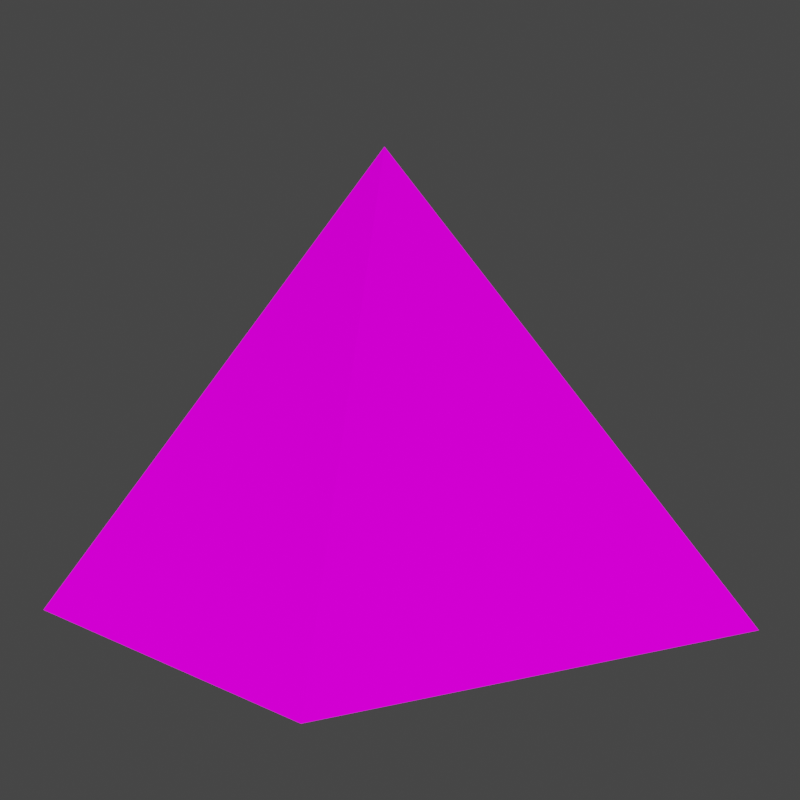 # Source: pyramid.blend  (saved by Blender 2.83.19; exported with 4.5.12 LTS)
import bpy
from mathutils import Matrix  # noqa: F401  (used for matrix-valued properties, if any)

bpy.ops.wm.read_factory_settings(use_empty=True)
scene = bpy.context.scene
scene.name = 'Scene'

# ---- collections
col_collection = bpy.data.collections.new('Collection'); scene.collection.children.link(col_collection)

# ---- images (referenced by path relative to the original .blend; pixels are not part of the script)
import os
ASSET_DIR = os.environ.get("B2B_ASSET_DIR", "")  # directory of the original .blend (textures are referenced by path, not embedded)
HERE = os.path.dirname(os.path.abspath(__file__))  # packed textures are extracted next to this script under _unpacked/

def load_image(name, relpath, width, height, colorspace="sRGB"):
    """Load a texture the original file referenced (path relative to the .blend, or extracted next to this script)."""
    p = next((c for c in (os.path.join(HERE, relpath), os.path.join(ASSET_DIR, relpath)) if relpath and os.path.exists(c)), "")
    if p:
        img = bpy.data.images.load(p, check_existing=True)
        img.name = name
    else:  # same state as the original file: an image datablock whose file is absent (Cycles renders it pink)
        img = bpy.data.images.new(name, width, height)
        img.source = "FILE"
        img.filepath = "//" + (relpath or name)
    img.colorspace_settings.name = colorspace
    return img
img_texture = load_image('texture', 'fundraising_sources.png', 1024, 1024, 'sRGB')

# ---- materials (node trees are filled in below, after node groups)
mat_material_001 = bpy.data.materials.new('Material.001')
mat_material_001.use_transparent_shadow = False

# ---- material node trees
mat_material_001.use_nodes = True; mat_material_001.node_tree.nodes.clear()
_N = mat_material_001.node_tree.nodes; _L = mat_material_001.node_tree.links
n0 = _N.new('ShaderNodeOutputMaterial'); n0.name = 'Material Output'; n0.location = (300, 300)
n1 = _N.new('ShaderNodeBsdfDiffuse'); n1.name = 'Diffuse BSDF'; n1.location = (10, 300)
n1.inputs[1].default_value = 0.5
n2 = _N.new('ShaderNodeTexImage'); n2.name = 'Image Texture'; n2.location = (-280, 280)
n2.image = img_texture
_L.new(n1.outputs[0], n0.inputs[0])
_L.new(n2.outputs[0], n1.inputs[0])
n0.is_active_output = True

# ---- world
world_world = bpy.data.worlds.new('World'); scene.world = world_world
world_world.use_nodes = True; world_world.node_tree.nodes.clear()
_N = world_world.node_tree.nodes; _L = world_world.node_tree.links
n0 = _N.new('ShaderNodeOutputWorld'); n0.name = 'World Output'; n0.location = (300, 300)
n1 = _N.new('ShaderNodeBackground'); n1.name = 'Background'; n1.location = (10, 300)
n1.inputs[0].default_value = (0.05088, 0.05088, 0.05088, 0.0)
_L.new(n1.outputs[0], n0.inputs[0])
n0.is_active_output = True
world_world.color = (0.05088, 0.05088, 0.05088)
world_world.use_sun_shadow = False
world_world.sun_shadow_jitter_overblur = 0.0

# ---- cameras
cam_camera = bpy.data.cameras.new('Camera')
cam_camera.clip_end = 100.0
cam_camera.ortho_scale = 7.314

# ---- lights
light_sun = bpy.data.lights.new('Sun', 'SUN')
light_sun.transmission_factor = 0.0
light_sun.angle = 0.1745
light_sun.energy = 4.0
light_sun.shadow_soft_size = 0.125

# ---- meshes
me_plane_001 = bpy.data.meshes.new('Plane.001')
me_plane_001.from_pydata([(-1.0, -1.0, 0.0), (1.0, -1.0, 0.0), (-1.0, 1.0, 0.0), (1.0, 1.0, 0.0), (0.0, 0.0, 1.851), (0.0, 0.0, 1.851), (0.0, 0.0, 1.851), (0.0, 0.0, 1.851)], [], [(0, 2, 3, 1), (4, 5, 7, 6), (1, 3, 7, 5), (2, 0, 4, 6), (3, 2, 6, 7), (0, 1, 5, 4)])
_uv = me_plane_001.uv_layers.new(name='UVMap')
_uv.uv.foreach_set('vector', [0.8419, 0.8045, 0.7111, 0.667, 0.6275, 0.0835, 0.9626, 0.23, 0.4497, 0.9341, 0.4497, 0.9341, 0.4497, 0.9341, 0.4497, 0.9341, 0.2878, 0.2003, 0.6275, 0.0835, 0.4497, 0.9341, 0.4497, 0.9341, 0.7111, 0.667, 0.8419, 0.8045, 0.4497, 0.9341, 0.4497, 0.9341, 0.6275, 0.0835, 0.7111, 0.667, 0.4497, 0.9341, 0.4497, 0.9341, 0.1671, 0.7748, 0.2878, 0.2003, 0.4497, 0.9341, 0.4497, 0.9341])
me_plane_001.materials.append(mat_material_001)
me_plane_001.use_remesh_fix_poles = True
me_plane_001.use_remesh_preserve_attributes = False
me_plane_001.use_mirror_vertex_groups = False
me_plane_001.update()

# ---- objects
ob_camera = bpy.data.objects.new('Camera', cam_camera)
ob_sun = bpy.data.objects.new('Sun', light_sun)
ob_plane = bpy.data.objects.new('Plane', me_plane_001)

# ---- transforms, parenting, visibility, modifiers, constraints
ob_camera.location = (0.0, -3.975, 0.2808)
ob_camera.rotation_euler = (1.571, -0.0, 0.0)
ob_camera.scale = (1.0, 1.0, 1.0)
ob_camera.lock_rotations_4d = False
ob_camera.empty_display_type = 'ARROWS'
ob_camera.color = (0.0, 0.0, 0.0, 0.0)
ob_camera.display_type = 'WIRE'
ob_camera.lineart.crease_threshold = 0.0
ob_sun.location = (-0.2991, -5.419, 6.122)
ob_sun.rotation_euler = (0.5923, -0.0, 0.0)
ob_sun.lineart.crease_threshold = 0.0
ob_plane.location = (-0.05556, 0.0, -0.5038)
ob_plane.rotation_euler = (0.0, -0.0, -0.9289)
ob_plane.scale = (0.9141, 0.9141, 0.9141)
ob_plane.lineart.crease_threshold = 0.0

# ---- collection membership
col_collection.objects.link(ob_camera)
col_collection.objects.link(ob_sun)
col_collection.objects.link(ob_plane)

# ---- scene / render settings (as saved in the file)
scene.camera = ob_camera
scene.frame_start = 1; scene.frame_end = 250; scene.frame_set(1)
scene.render.engine = 'BLENDER_EEVEE_NEXT'
scene.render.resolution_x = 1080
scene.render.film_transparent = True
scene.cycles.use_denoising = False
scene.cycles.samples = 128
scene.cycles.sampling_pattern = 'TABULATED_SOBOL'
scene.cycles.use_adaptive_sampling = False
scene.cycles.use_light_tree = False
scene.eevee.taa_samples = 4
scene.eevee.taa_render_samples = 4
scene.eevee.use_taa_reprojection = False
scene.view_settings.view_transform = 'Filmic'
bpy.context.view_layer.update()
